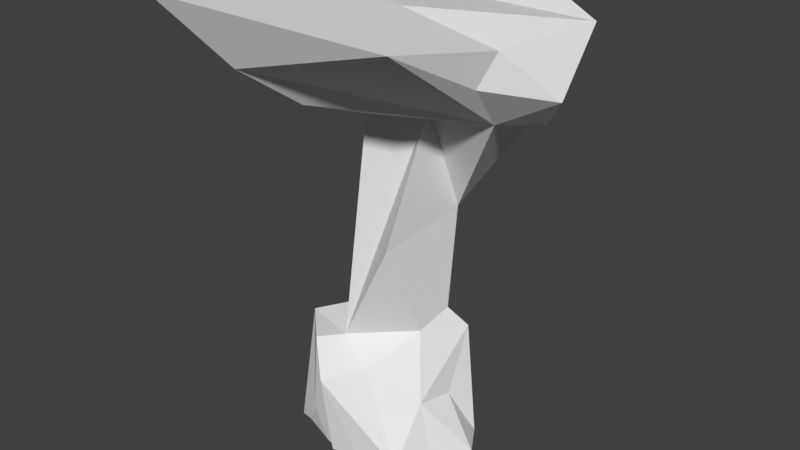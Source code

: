 # Source: lvl3R.blend  (saved by Blender 2.77.1; exported with 4.5.12 LTS)
import bpy
from mathutils import Matrix  # noqa: F401  (used for matrix-valued properties, if any)

bpy.ops.wm.read_factory_settings(use_empty=True)
scene = bpy.context.scene
scene.name = 'Scene'

# ---- collections
col_collection_1 = bpy.data.collections.new('Collection 1'); scene.collection.children.link(col_collection_1)

# ---- world
world_world = bpy.data.worlds.new('World'); scene.world = world_world
world_world.color = (0.05088, 0.05088, 0.05088)
world_world.use_sun_shadow = False
world_world.sun_shadow_jitter_overblur = 0.0
world_world.cycles.sampling_method = 'MANUAL'

# ---- meshes
me_sphere = bpy.data.meshes.new('Sphere')
me_sphere.from_pydata([(0.1029, -0.9338, 0.1017), (0.2393, -0.7724, 0.2007), (0.2306, -0.9817, -0.1255), (-0.1717, -1.141, 0.3702), (0.1185, -0.6302, 0.5643), (0.007701, -1.046, -0.1255), (0.3219, -0.7777, -0.1255), (-0.1539, -1.081, -0.1255), (-0.2236, -0.873, 0.5255), (-0.05023, -0.9, 0.3736), (0.2659, -0.5501, 0.1662), (-0.1813, -1.05, -0.1255), (-0.3379, -0.993, 0.5183), (0.4665, -0.5849, -0.1255), (-0.2371, -1.035, -0.1255), (-0.3715, -0.9934, 0.01622), (0.2388, -0.3401, 0.5109), (0.158, -0.4315, 0.6439), (-0.4427, -0.9568, -0.1255), (-0.5693, -0.7623, 0.5051), (0.07468, -0.8706, 1.14), (-0.1485, -0.1308, 0.4059), (0.1698, -0.3763, 1.265), (-0.5218, -0.9405, -0.1255), (-0.2257, -0.5308, 0.6244), (-0.1784, -0.7253, 1.818), (0.3624, -0.4157, -0.1255), (-0.5581, -0.8374, -0.1255), (-0.5323, -0.5698, 0.2859), (-0.5641, -0.5422, 0.4069), (-0.5286, -0.3387, 1.075), (0.1623, -0.6323, 1.914), (-0.3448, -0.04372, -0.1255), (-0.4062, -0.1346, -0.1255), (0.5955, -0.1728, 1.943), (-0.234, -1.126, 1.969), (-0.1982, -0.401, 1.923), (0.6191, -0.7114, 1.954), (0.7583, -0.4779, 1.919), (-0.4309, -1.375, 2.175), (0.689, -0.967, 2.216), (0.6311, -0.03173, 2.136), (-0.3076, -0.2541, 2.067), (-0.6295, -0.9319, 2.026), (0.9334, -0.6354, 2.12), (-0.8333, -0.3011, 2.136), (-0.8933, -1.49, 2.493), (0.6206, -1.49, 2.493), (0.7453, -0.8846, 2.389), (0.4536, -0.1773, 2.561), (0.02457, 0.1201, 2.036), (-0.9275, -0.6597, 2.493), (-0.7733, -1.122, 2.493), (0.9615, -0.4338, 2.46), (-0.02841, -0.1794, 2.353), (0.1944, -0.8893, 2.493), (0.05707, -0.383, 2.436)], [], [(2, 1, 0), (0, 3, 7, 5, 2), (1, 4, 9, 0), (2, 6, 1), (3, 0, 9, 8), (1, 10, 16, 4), (6, 13, 1), (11, 7, 3, 12), (13, 10, 1), (14, 11, 12, 15), (8, 12, 3), (8, 9, 4), (4, 16, 17), (10, 13, 26, 16), (18, 14, 15), (19, 15, 12), (8, 19, 12), (4, 20, 8), (16, 21, 17), (23, 18, 15, 19), (19, 8, 24), (20, 4, 17, 22), (26, 21, 16), (17, 24, 30, 22), (17, 21, 24), (27, 23, 19, 28), (19, 24, 21, 29), (24, 8, 30), (20, 22, 31), (31, 25, 8, 20), (8, 25, 36, 30), (26, 32, 21), (33, 27, 28), (28, 19, 29), (22, 34, 37, 31), (25, 31, 37, 35), (22, 30, 36), (29, 21, 32, 33, 28), (22, 36, 42, 34), (25, 35, 42, 36), (38, 37, 34), (39, 35, 37), (37, 38, 44, 40), (34, 41, 44, 38), (42, 50, 34), (35, 39, 43), (37, 40, 47, 39), (34, 50, 41), (39, 46, 52, 43), (45, 42, 35, 43), (41, 49, 53, 44), (47, 46, 39), (47, 40, 44, 48), (45, 43, 52, 51), (48, 44, 53), (50, 42, 45, 54), (47, 55, 52, 46), (53, 49, 56, 55), (54, 49, 41, 50), (45, 51, 54), (55, 56, 51, 52), (55, 47, 48, 53), (56, 49, 54), (2, 5, 7, 11, 14, 18, 23, 27, 33, 32, 26, 13, 6), (51, 56, 54)])
me_sphere.use_remesh_preserve_volume = False
me_sphere.use_remesh_preserve_attributes = False
me_sphere.use_mirror_vertex_groups = False
me_sphere.update()

# ---- objects
ob_sphere = bpy.data.objects.new('Sphere', me_sphere)

# ---- transforms, parenting, visibility, modifiers, constraints
ob_sphere.location = (0.0, 0.0, 0.0)
ob_sphere.lineart.crease_threshold = 0.0

# ---- collection membership
col_collection_1.objects.link(ob_sphere)

# ---- scene / render settings (as saved in the file)
scene.frame_start = 1; scene.frame_end = 250; scene.frame_set(1)
scene.render.engine = 'BLENDER_EEVEE_NEXT'
scene.render.resolution_percentage = 50
scene.render.dither_intensity = 0.0
scene.cycles.use_denoising = False
scene.cycles.samples = 128
scene.cycles.sampling_pattern = 'TABULATED_SOBOL'
scene.cycles.light_sampling_threshold = 0.0
scene.cycles.use_adaptive_sampling = False
scene.cycles.use_light_tree = False
scene.cycles.blur_glossy = 0.0
scene.cycles.sample_clamp_indirect = 0.0
scene.view_settings.view_transform = 'Standard'
bpy.context.view_layer.update()

# ---- added for rendering (the .blend has no active camera and no usable light): camera, sun
cam_auto = bpy.data.cameras.new('AutoCamera')
cam_auto.lens = 50.0
cam_auto.sensor_width = 36.0
cam_auto.clip_end = 1000.0
ob_auto_camera = bpy.data.objects.new('AutoCamera', cam_auto)
scene.collection.objects.link(ob_auto_camera)
ob_auto_camera.location = (3.40071, -4.7452, 3.92449)
ob_auto_camera.rotation_euler = (1.09748, -7.21219e-08, 0.694738)
scene.camera = ob_auto_camera
light_auto_sun = bpy.data.lights.new('AutoSun', 'SUN')
light_auto_sun.energy = 3.0
light_auto_sun.angle = 0.0523599
ob_auto_sun = bpy.data.objects.new('AutoSun', light_auto_sun)
scene.collection.objects.link(ob_auto_sun)
ob_auto_sun.rotation_euler = (0.872665, 0.174533, 0.523599)
bpy.context.view_layer.update()
